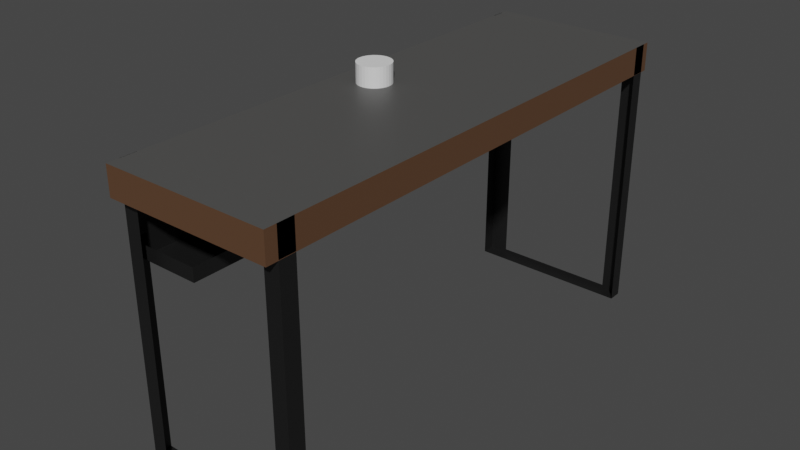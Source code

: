 # Source: BANCARDO_1.blend  (saved by Blender 2.93.21; exported with 4.5.12 LTS)
import bpy
from mathutils import Matrix  # noqa: F401  (used for matrix-valued properties, if any)

bpy.ops.wm.read_factory_settings(use_empty=True)
scene = bpy.context.scene
scene.name = 'Scene'

# ---- materials (node trees are filled in below, after node groups)
mat_arriva = bpy.data.materials.new('arriva')
mat_arriva.use_transparent_shadow = False
mat_material_001 = bpy.data.materials.new('Material.001')
mat_material_001.use_transparent_shadow = False
mat_material_002 = bpy.data.materials.new('Material.002')
mat_material_002.use_transparent_shadow = False

# ---- material node trees
mat_arriva.use_nodes = True; mat_arriva.node_tree.nodes.clear()
_N = mat_arriva.node_tree.nodes; _L = mat_arriva.node_tree.links
n0 = _N.new('ShaderNodeBsdfPrincipled'); n0.name = 'Principled BSDF'; n0.location = (10, 300)
n0.distribution = 'GGX'
n0.subsurface_method = 'BURLEY'
n0.inputs[0].default_value = (0.08001, 0.07924, 0.07697, 1.0)
n0.inputs[3].default_value = 1.45
n0.inputs[27].default_value = (0.0, 0.0, 0.0, 1.0)
n0.inputs[28].default_value = 1.0
n1 = _N.new('ShaderNodeOutputMaterial'); n1.name = 'Material Output'; n1.location = (300, 300)
_L.new(n0.outputs[0], n1.inputs[0])
n1.is_active_output = True
mat_material_001.use_nodes = True; mat_material_001.node_tree.nodes.clear()
_N = mat_material_001.node_tree.nodes; _L = mat_material_001.node_tree.links
n0 = _N.new('ShaderNodeBsdfPrincipled'); n0.name = 'Principled BSDF'; n0.location = (10, 300)
n0.distribution = 'GGX'
n0.subsurface_method = 'BURLEY'
n0.inputs[0].default_value = (0.1065, 0.05306, 0.02711, 1.0)
n0.inputs[3].default_value = 1.45
n0.inputs[27].default_value = (0.0, 0.0, 0.0, 1.0)
n0.inputs[28].default_value = 1.0
n1 = _N.new('ShaderNodeOutputMaterial'); n1.name = 'Material Output'; n1.location = (300, 300)
_L.new(n0.outputs[0], n1.inputs[0])
n1.is_active_output = True
mat_material_002.use_nodes = True; mat_material_002.node_tree.nodes.clear()
_N = mat_material_002.node_tree.nodes; _L = mat_material_002.node_tree.links
n0 = _N.new('ShaderNodeBsdfPrincipled'); n0.name = 'Principled BSDF'; n0.location = (10, 300)
n0.distribution = 'GGX'
n0.subsurface_method = 'BURLEY'
n0.inputs[0].default_value = (0.008076, 0.008076, 0.008076, 1.0)
n0.inputs[3].default_value = 1.45
n0.inputs[27].default_value = (0.0, 0.0, 0.0, 1.0)
n0.inputs[28].default_value = 1.0
n1 = _N.new('ShaderNodeOutputMaterial'); n1.name = 'Material Output'; n1.location = (300, 300)
_L.new(n0.outputs[0], n1.inputs[0])
n1.is_active_output = True

# ---- world
world_world = bpy.data.worlds.new('World'); scene.world = world_world
world_world.use_nodes = True; world_world.node_tree.nodes.clear()
_N = world_world.node_tree.nodes; _L = world_world.node_tree.links
n0 = _N.new('ShaderNodeOutputWorld'); n0.name = 'World Output'; n0.location = (300, 300)
n1 = _N.new('ShaderNodeBackground'); n1.name = 'Background'; n1.location = (10, 300)
n1.inputs[0].default_value = (0.05088, 0.05088, 0.05088, 1.0)
_L.new(n1.outputs[0], n0.inputs[0])
n0.is_active_output = True
world_world.color = (0.05088, 0.05088, 0.05088)
world_world.use_sun_shadow = False
world_world.sun_shadow_jitter_overblur = 0.0

# ---- meshes
me_cube_004 = bpy.data.meshes.new('Cube.004')
me_cube_004.from_pydata([(-1.0, -0.9678, -1.0), (-1.0, -0.9678, 1.0), (-1.0, 0.9705, -1.0), (-1.0, 0.9705, 1.0), (1.0, -0.9678, -1.0), (1.0, -0.9678, 1.0), (1.0, 0.9705, -1.0), (1.0, 0.9705, 1.0), (-0.8192, -1.038, -1.181), (-1.0, -1.038, 1.0), (1.0, -1.038, 1.0), (0.8192, -1.038, -1.181), (-1.0, -0.9678, -18.64), (1.0, -0.9678, -18.64), (-0.8192, -1.038, -18.46), (0.8192, -1.038, -18.46), (-1.0, 1.029, 1.0), (-1.0, 1.029, -1.0), (1.0, 1.029, -1.0), (1.0, 1.029, 1.0), (1.0, 0.9705, -1.0), (-1.0, 0.9705, -1.0), (0.7637, 1.029, -1.236), (-0.7637, 1.029, -1.236), (1.0, 0.9705, -18.67), (-1.0, 0.9705, -18.67), (0.7637, 1.029, -18.43), (-0.7637, 1.029, -18.43), (1.0, 1.029, -1.0), (-1.0, 1.029, -1.0), (1.0, 1.029, -18.67), (-1.0, 1.029, -18.67), (0.7637, 1.029, -1.236), (-0.7637, 1.029, -1.236), (0.7637, 1.029, -18.43), (-0.7637, 1.029, -18.43), (-1.0, -1.038, -1.0), (1.0, -1.038, -1.0), (-1.0, -1.038, -18.64), (1.0, -1.038, -18.64), (-1.0, 1.059, 1.0), (-1.0, 1.059, -1.0), (1.0, 1.059, -1.0), (1.0, 1.059, 1.0), (-1.0, -1.088, -1.0), (-1.0, -1.088, 1.0), (1.0, -1.088, 1.0), (1.0, -1.088, -1.0), (-1.0, -1.038, -3.878), (-1.0, -0.9678, -3.878), (-0.8192, -1.038, -4.0), (-1.0, -1.038, 1.0), (1.0, -1.038, 1.0), (1.0, -1.038, -1.0), (-1.0, -1.038, -1.0), (1.0, -1.038, -18.64), (-1.0, -1.038, -18.64), (-1.0, -1.038, -3.878), (-1.0, -0.9678, -1.0), (-1.0, -0.9678, -3.878), (-1.0, 1.004, -1.0), (-1.0, 1.004, -3.878), (-1.0, -1.0, -3.878), (-1.0, 1.004, -3.878), (-1.0, -1.0, -3.878), (-1.0, 1.004, -3.878), (-1.0, -1.0, -5.221), (-1.0, 1.004, -5.221), (-1.0, -1.0, -5.221), (-1.0, 1.004, -5.221), (-1.0, -1.0, -5.221), (-1.0, 1.004, -5.221), (-1.0, -1.0, -5.221), (-1.0, 1.004, -5.221), (-0.2454, -1.0, -5.221), (-0.2454, 1.004, -5.221), (-0.2454, -1.0, -4.269), (-0.2454, 1.004, -4.269), (-1.0, 1.004, -4.296), (-0.2454, 1.004, -4.296), (-1.0, -1.0, -4.275), (-0.2454, -1.0, -4.275), (-1.0, 0.9705, -0.9862), (1.0, 0.9705, -0.9862), (-1.0, 1.029, -0.9862), (1.0, 1.029, -0.9862), (1.0, -0.9678, -0.9665), (-1.0, -0.9678, -0.9665), (1.0, -1.038, -0.9665), (-1.0, -1.038, -0.9665), (1.0, -0.9678, 0.9062), (-1.0, -0.9678, 0.9062), (1.0, -1.038, 0.9062), (-1.0, -1.038, 0.9062), (-1.0, 0.9705, 0.9072), (1.0, 0.9705, 0.9072), (-1.0, 1.029, 0.9072), (1.0, 1.029, 0.9072), (-1.0, 0.9705, 0.9072), (1.0, 0.9705, 0.9072), (-1.0, 1.029, 0.9072), (1.0, 1.029, 0.9072), (-1.0, 0.9705, 0.9666), (1.0, 0.9705, 0.9666), (-1.0, 1.029, 0.9666), (1.0, 1.029, 0.9666), (-1.0, 0.9705, 0.9831), (1.0, 0.9705, 0.9831), (-1.0, 1.029, 0.9831), (1.0, 1.029, 0.9831), (1.0, -0.9678, 0.9062), (-1.0, -0.9678, 0.9062), (1.0, -1.038, 0.9062), (-1.0, -1.038, 0.9062), (1.0, -0.9678, 0.9635), (-1.0, -0.9678, 0.9635), (1.0, -1.038, 0.9635), (-1.0, -1.038, 0.9635), (1.0, -0.9678, 0.9923), (-1.0, -0.9678, 0.9923), (1.0, -1.038, 0.9923), (-1.0, -1.038, 0.9923)], [], [(0, 1, 3, 2), (6, 2, 21, 20), (6, 7, 5, 4), (52, 51, 9, 10), (2, 6, 4, 0), (7, 3, 1, 5), (36, 37, 47, 44), (53, 52, 10, 37), (51, 54, 36, 9), (53, 37, 39, 55), (56, 55, 39, 38), (57, 49, 12, 56), (19, 18, 42, 43), (16, 3, 82, 84), (2, 3, 16, 17), (7, 6, 18, 19), (22, 26, 34, 32), (18, 6, 20, 28), (17, 18, 28, 29), (2, 17, 29, 21), (24, 25, 31, 30), (21, 29, 31, 25), (28, 20, 24, 30), (22, 23, 29, 28), (27, 26, 30, 31), (26, 22, 28, 30), (23, 27, 31, 29), (23, 22, 32, 33), (27, 23, 33, 35), (26, 27, 35, 34), (8, 11, 37, 36), (15, 14, 38, 39), (11, 15, 39, 37), (50, 8, 36, 48), (41, 40, 43, 42), (18, 17, 41, 42), (16, 19, 43, 40), (17, 16, 40, 41), (47, 46, 45, 44), (9, 36, 44, 45), (10, 9, 45, 46), (37, 10, 46, 47), (14, 50, 48, 38), (54, 0, 49, 57), (36, 54, 57, 48), (48, 57, 56, 38), (12, 13, 55, 56), (4, 53, 55, 13), (1, 0, 54, 51), (4, 5, 52, 53), (5, 1, 87, 86), (49, 0, 58, 59), (59, 58, 60, 61), (59, 61, 63, 62), (62, 63, 65, 64), (64, 65, 67, 66), (66, 67, 69, 68), (68, 69, 71, 70), (70, 71, 73, 72), (72, 73, 75, 74), (74, 75, 77, 76), (75, 73, 78, 79), (72, 74, 81, 80), (82, 83, 95, 94), (3, 7, 83, 82), (7, 19, 85, 83), (19, 16, 84, 85), (89, 88, 92, 93), (51, 52, 88, 89), (1, 51, 89, 87), (52, 5, 86, 88), (91, 93, 113, 111), (88, 86, 90, 92), (87, 89, 93, 91), (86, 87, 91, 90), (96, 94, 98, 100), (84, 82, 94, 96), (85, 84, 96, 97), (83, 85, 97, 95), (101, 100, 104, 105), (97, 96, 100, 101), (95, 97, 101, 99), (94, 95, 99, 98), (103, 105, 109, 107), (99, 101, 105, 103), (98, 99, 103, 102), (100, 98, 102, 104), (106, 107, 109, 108), (102, 103, 107, 106), (104, 102, 106, 108), (105, 104, 108, 109), (111, 113, 117, 115), (90, 91, 111, 110), (93, 92, 112, 113), (92, 90, 110, 112), (115, 117, 121, 119), (110, 111, 115, 114), (113, 112, 116, 117), (112, 110, 114, 116), (118, 119, 121, 120), (114, 115, 119, 118), (117, 116, 120, 121), (116, 114, 118, 120)])
me_cube_004.polygons.foreach_set('material_index', [1, 0, 1, 0, 0, 0, 2, 1, 1, 2, 2, 2, 1, 1, 1, 1, 0, 0, 0, 0, 2, 2, 2, 2, 2, 2, 2, 0, 0, 0, 2, 2, 2, 2, 1, 0, 0, 1, 1, 1, 0, 1, 2, 2, 2, 2, 2, 2, 1, 1, 0, 2, 2, 2, 2, 2, 2, 2, 2, 2, 2, 2, 2, 0, 0, 1, 0, 0, 0, 1, 1, 1, 1, 1, 0, 1, 1, 0, 1, 0, 0, 1, 0, 1, 1, 0, 1, 0, 0, 1, 0, 1, 0, 0, 1, 1, 0, 0, 1, 0, 0, 0, 1])
_uv = me_cube_004.uv_layers.new(name='UVMap')
_uv.uv.foreach_set('vector', [0.375, 0.0, 0.625, 0.0, 0.625, 0.25, 0.375, 0.25, 0.375, 0.5, 0.125, 0.5, 0.125, 0.5, 0.375, 0.5, 0.375, 0.5, 0.625, 0.5, 0.625, 0.75, 0.375, 0.75, 0.625, 0.75, 0.875, 0.75, 0.875, 0.75, 0.625, 0.75, 0.125, 0.5, 0.375, 0.5, 0.375, 0.75, 0.125, 0.75, 0.625, 0.5, 0.875, 0.5, 0.875, 0.75, 0.625, 0.75, 0.375, 1.0, 0.375, 0.75, 0.375, 0.75, 0.375, 1.0, 0.375, 0.75, 0.625, 0.75, 0.625, 0.75, 0.375, 0.75, 0.625, 0.0, 0.375, 0.0, 0.375, 0.0, 0.625, 0.0, 0.375, 0.75, 0.375, 0.75, 0.375, 0.75, 0.375, 0.75, 0.125, 0.75, 0.375, 0.75, 0.375, 0.75, 0.125, 0.75, 0.375, 0.0, 0.375, 0.0, 0.375, 0.0, 0.375, 0.0, 0.625, 0.5, 0.375, 0.5, 0.375, 0.5, 0.625, 0.5, 0.625, 0.25, 0.625, 0.25, 0.625, 0.25, 0.625, 0.25, 0.375, 0.25, 0.625, 0.25, 0.625, 0.25, 0.375, 0.25, 0.625, 0.5, 0.375, 0.5, 0.375, 0.5, 0.625, 0.5, 0.375, 0.4705, 0.375, 0.4705, 0.375, 0.4705, 0.375, 0.4705, 0.375, 0.5, 0.375, 0.5, 0.375, 0.5, 0.375, 0.5, 0.375, 0.25, 0.375, 0.5, 0.375, 0.5, 0.375, 0.25, 0.375, 0.25, 0.375, 0.25, 0.375, 0.25, 0.375, 0.25, 0.375, 0.5, 0.125, 0.5, 0.125, 0.5, 0.375, 0.5, 0.375, 0.25, 0.375, 0.25, 0.375, 0.25, 0.375, 0.25, 0.375, 0.5, 0.375, 0.5, 0.375, 0.5, 0.375, 0.5, 0.375, 0.4705, 0.375, 0.2795, 0.375, 0.25, 0.375, 0.5, 0.375, 0.2795, 0.375, 0.4705, 0.375, 0.5, 0.375, 0.25, 0.375, 0.4705, 0.375, 0.4705, 0.375, 0.5, 0.375, 0.5, 0.375, 0.2795, 0.375, 0.2795, 0.375, 0.25, 0.375, 0.25, 0.375, 0.2795, 0.375, 0.4705, 0.375, 0.4705, 0.375, 0.2795, 0.375, 0.2795, 0.375, 0.2795, 0.375, 0.2795, 0.375, 0.2795, 0.375, 0.4705, 0.375, 0.2795, 0.375, 0.2795, 0.375, 0.4705, 0.375, 0.9774, 0.375, 0.7726, 0.375, 0.75, 0.375, 1.0, 0.375, 0.7726, 0.375, 0.9774, 0.375, 1.0, 0.375, 0.75, 0.375, 0.7726, 0.375, 0.7726, 0.375, 0.75, 0.375, 0.75, 0.375, 0.9774, 0.375, 0.9774, 0.375, 1.0, 0.375, 1.0, 0.375, 0.25, 0.625, 0.25, 0.625, 0.5, 0.375, 0.5, 0.375, 0.5, 0.375, 0.25, 0.375, 0.25, 0.375, 0.5, 0.875, 0.5, 0.625, 0.5, 0.625, 0.5, 0.875, 0.5, 0.375, 0.25, 0.625, 0.25, 0.625, 0.25, 0.375, 0.25, 0.375, 0.75, 0.625, 0.75, 0.625, 1.0, 0.375, 1.0, 0.625, 0.0, 0.375, 0.0, 0.375, 0.0, 0.625, 0.0, 0.625, 0.75, 0.875, 0.75, 0.875, 0.75, 0.625, 0.75, 0.375, 0.75, 0.625, 0.75, 0.625, 0.75, 0.375, 0.75, 0.375, 0.9774, 0.375, 0.9774, 0.375, 1.0, 0.375, 1.0, 0.375, 0.0, 0.375, 0.0, 0.375, 0.0, 0.375, 0.0, 0.375, 0.0, 0.375, 0.0, 0.375, 0.0, 0.375, 0.0, 0.375, 0.0, 0.375, 0.0, 0.375, 0.0, 0.375, 0.0, 0.125, 0.75, 0.375, 0.75, 0.375, 0.75, 0.125, 0.75, 0.375, 0.75, 0.375, 0.75, 0.375, 0.75, 0.375, 0.75, 0.625, 0.0, 0.375, 0.0, 0.375, 0.0, 0.625, 0.0, 0.375, 0.75, 0.625, 0.75, 0.625, 0.75, 0.375, 0.75, 0.625, 0.75, 0.875, 0.75, 0.875, 0.75, 0.625, 0.75, 0.375, 0.0, 0.375, 0.0, 0.375, 0.0, 0.375, 0.0, 0.375, 0.0, 0.375, 0.0, 0.375, 0.0, 0.375, 0.0, 0.375, 0.0, 0.375, 0.0, 0.375, 0.0, 0.375, 0.0, 0.375, 0.0, 0.375, 0.0, 0.375, 0.0, 0.375, 0.0, 0.375, 0.0, 0.375, 0.0, 0.375, 0.0, 0.375, 0.0, 0.375, 0.0, 0.375, 0.0, 0.375, 0.0, 0.375, 0.0, 0.375, 0.0, 0.375, 0.0, 0.375, 0.0, 0.375, 0.0, 0.375, 0.0, 0.375, 0.0, 0.375, 0.0, 0.375, 0.0, 0.375, 0.0, 0.375, 0.0, 0.375, 0.0, 0.375, 0.0, 0.375, 0.0, 0.375, 0.0, 0.375, 0.0, 0.375, 0.0, 0.375, 0.0, 0.375, 0.0, 0.375, 0.0, 0.375, 0.0, 0.375, 0.0, 0.375, 0.0, 0.375, 0.0, 0.375, 0.0, 0.875, 0.5, 0.625, 0.5, 0.625, 0.5, 0.875, 0.5, 0.875, 0.5, 0.625, 0.5, 0.625, 0.5, 0.875, 0.5, 0.625, 0.5, 0.625, 0.5, 0.625, 0.5, 0.625, 0.5, 0.625, 0.5, 0.875, 0.5, 0.875, 0.5, 0.625, 0.5, 0.875, 0.75, 0.625, 0.75, 0.625, 0.75, 0.875, 0.75, 0.875, 0.75, 0.625, 0.75, 0.625, 0.75, 0.875, 0.75, 0.625, 0.0, 0.625, 0.0, 0.625, 0.0, 0.625, 0.0, 0.625, 0.75, 0.625, 0.75, 0.625, 0.75, 0.625, 0.75, 0.625, 0.0, 0.625, 0.0, 0.625, 0.0, 0.625, 0.0, 0.625, 0.75, 0.625, 0.75, 0.625, 0.75, 0.625, 0.75, 0.625, 0.0, 0.625, 0.0, 0.625, 0.0, 0.625, 0.0, 0.625, 0.75, 0.875, 0.75, 0.875, 0.75, 0.625, 0.75, 0.625, 0.25, 0.625, 0.25, 0.625, 0.25, 0.625, 0.25, 0.625, 0.25, 0.625, 0.25, 0.625, 0.25, 0.625, 0.25, 0.625, 0.5, 0.875, 0.5, 0.875, 0.5, 0.625, 0.5, 0.625, 0.5, 0.625, 0.5, 0.625, 0.5, 0.625, 0.5, 0.625, 0.5, 0.875, 0.5, 0.875, 0.5, 0.625, 0.5, 0.625, 0.5, 0.875, 0.5, 0.875, 0.5, 0.625, 0.5, 0.625, 0.5, 0.625, 0.5, 0.625, 0.5, 0.625, 0.5, 0.875, 0.5, 0.625, 0.5, 0.625, 0.5, 0.875, 0.5, 0.625, 0.5, 0.625, 0.5, 0.625, 0.5, 0.625, 0.5, 0.625, 0.5, 0.625, 0.5, 0.625, 0.5, 0.625, 0.5, 0.875, 0.5, 0.625, 0.5, 0.625, 0.5, 0.875, 0.5, 0.625, 0.25, 0.625, 0.25, 0.625, 0.25, 0.625, 0.25, 0.875, 0.5, 0.625, 0.5, 0.625, 0.5, 0.875, 0.5, 0.875, 0.5, 0.625, 0.5, 0.625, 0.5, 0.875, 0.5, 0.625, 0.25, 0.625, 0.25, 0.625, 0.25, 0.625, 0.25, 0.625, 0.5, 0.875, 0.5, 0.875, 0.5, 0.625, 0.5, 0.625, 0.0, 0.625, 0.0, 0.625, 0.0, 0.625, 0.0, 0.625, 0.75, 0.875, 0.75, 0.875, 0.75, 0.625, 0.75, 0.875, 0.75, 0.625, 0.75, 0.625, 0.75, 0.875, 0.75, 0.625, 0.75, 0.625, 0.75, 0.625, 0.75, 0.625, 0.75, 0.625, 0.0, 0.625, 0.0, 0.625, 0.0, 0.625, 0.0, 0.625, 0.75, 0.875, 0.75, 0.875, 0.75, 0.625, 0.75, 0.875, 0.75, 0.625, 0.75, 0.625, 0.75, 0.875, 0.75, 0.625, 0.75, 0.625, 0.75, 0.625, 0.75, 0.625, 0.75, 0.625, 0.75, 0.875, 0.75, 0.875, 0.75, 0.625, 0.75, 0.625, 0.75, 0.875, 0.75, 0.875, 0.75, 0.625, 0.75, 0.875, 0.75, 0.625, 0.75, 0.625, 0.75, 0.875, 0.75, 0.625, 0.75, 0.625, 0.75, 0.625, 0.75, 0.625, 0.75])
me_cube_004.materials.append(mat_arriva)
me_cube_004.materials.append(mat_material_001)
me_cube_004.materials.append(mat_material_002)
me_cube_004.use_remesh_fix_poles = True
me_cube_004.use_remesh_preserve_attributes = False
me_cube_004.update()
me_cylinder = bpy.data.meshes.new('Cylinder')
me_cylinder.from_pydata([(0.0, 1.0, -1.0), (0.0, 1.0, 1.0), (0.1951, 0.9808, -1.0), (0.1951, 0.9808, 1.0), (0.3827, 0.9239, -1.0), (0.3827, 0.9239, 1.0), (0.5556, 0.8315, -1.0), (0.5556, 0.8315, 1.0), (0.7071, 0.7071, -1.0), (0.7071, 0.7071, 1.0), (0.8315, 0.5556, -1.0), (0.8315, 0.5556, 1.0), (0.9239, 0.3827, -1.0), (0.9239, 0.3827, 1.0), (0.9808, 0.1951, -1.0), (0.9808, 0.1951, 1.0), (1.0, -4.371e-08, -1.0), (1.0, -4.371e-08, 1.0), (0.9808, -0.1951, -1.0), (0.9808, -0.1951, 1.0), (0.9239, -0.3827, -1.0), (0.9239, -0.3827, 1.0), (0.8315, -0.5556, -1.0), (0.8315, -0.5556, 1.0), (0.7071, -0.7071, -1.0), (0.7071, -0.7071, 1.0), (0.5556, -0.8315, -1.0), (0.5556, -0.8315, 1.0), (0.3827, -0.9239, -1.0), (0.3827, -0.9239, 1.0), (0.1951, -0.9808, -1.0), (0.1951, -0.9808, 1.0), (-8.742e-08, -1.0, -1.0), (-8.742e-08, -1.0, 1.0), (-0.1951, -0.9808, -1.0), (-0.1951, -0.9808, 1.0), (-0.3827, -0.9239, -1.0), (-0.3827, -0.9239, 1.0), (-0.5556, -0.8315, -1.0), (-0.5556, -0.8315, 1.0), (-0.7071, -0.7071, -1.0), (-0.7071, -0.7071, 1.0), (-0.8315, -0.5556, -1.0), (-0.8315, -0.5556, 1.0), (-0.9239, -0.3827, -1.0), (-0.9239, -0.3827, 1.0), (-0.9808, -0.1951, -1.0), (-0.9808, -0.1951, 1.0), (-1.0, 1.192e-08, -1.0), (-1.0, 1.192e-08, 1.0), (-0.9808, 0.1951, -1.0), (-0.9808, 0.1951, 1.0), (-0.9239, 0.3827, -1.0), (-0.9239, 0.3827, 1.0), (-0.8315, 0.5556, -1.0), (-0.8315, 0.5556, 1.0), (-0.7071, 0.7071, -1.0), (-0.7071, 0.7071, 1.0), (-0.5556, 0.8315, -1.0), (-0.5556, 0.8315, 1.0), (-0.3827, 0.9239, -1.0), (-0.3827, 0.9239, 1.0), (-0.1951, 0.9808, -1.0), (-0.1951, 0.9808, 1.0)], [], [(0, 1, 3, 2), (2, 3, 5, 4), (4, 5, 7, 6), (6, 7, 9, 8), (8, 9, 11, 10), (10, 11, 13, 12), (12, 13, 15, 14), (14, 15, 17, 16), (16, 17, 19, 18), (18, 19, 21, 20), (20, 21, 23, 22), (22, 23, 25, 24), (24, 25, 27, 26), (26, 27, 29, 28), (28, 29, 31, 30), (30, 31, 33, 32), (32, 33, 35, 34), (34, 35, 37, 36), (36, 37, 39, 38), (38, 39, 41, 40), (40, 41, 43, 42), (42, 43, 45, 44), (44, 45, 47, 46), (46, 47, 49, 48), (48, 49, 51, 50), (50, 51, 53, 52), (52, 53, 55, 54), (54, 55, 57, 56), (56, 57, 59, 58), (58, 59, 61, 60), (3, 1, 63, 61, 59, 57, 55, 53, 51, 49, 47, 45, 43, 41, 39, 37, 35, 33, 31, 29, 27, 25, 23, 21, 19, 17, 15, 13, 11, 9, 7, 5), (60, 61, 63, 62), (62, 63, 1, 0), (0, 2, 4, 6, 8, 10, 12, 14, 16, 18, 20, 22, 24, 26, 28, 30, 32, 34, 36, 38, 40, 42, 44, 46, 48, 50, 52, 54, 56, 58, 60, 62)])
_uv = me_cylinder.uv_layers.new(name='UVMap')
_uv.uv.foreach_set('vector', [1.0, 0.5, 1.0, 1.0, 0.9688, 1.0, 0.9688, 0.5, 0.9688, 0.5, 0.9688, 1.0, 0.9375, 1.0, 0.9375, 0.5, 0.9375, 0.5, 0.9375, 1.0, 0.9062, 1.0, 0.9062, 0.5, 0.9062, 0.5, 0.9062, 1.0, 0.875, 1.0, 0.875, 0.5, 0.875, 0.5, 0.875, 1.0, 0.8438, 1.0, 0.8438, 0.5, 0.8438, 0.5, 0.8438, 1.0, 0.8125, 1.0, 0.8125, 0.5, 0.8125, 0.5, 0.8125, 1.0, 0.7812, 1.0, 0.7812, 0.5, 0.7812, 0.5, 0.7812, 1.0, 0.75, 1.0, 0.75, 0.5, 0.75, 0.5, 0.75, 1.0, 0.7188, 1.0, 0.7188, 0.5, 0.7188, 0.5, 0.7188, 1.0, 0.6875, 1.0, 0.6875, 0.5, 0.6875, 0.5, 0.6875, 1.0, 0.6562, 1.0, 0.6562, 0.5, 0.6562, 0.5, 0.6562, 1.0, 0.625, 1.0, 0.625, 0.5, 0.625, 0.5, 0.625, 1.0, 0.5938, 1.0, 0.5938, 0.5, 0.5938, 0.5, 0.5938, 1.0, 0.5625, 1.0, 0.5625, 0.5, 0.5625, 0.5, 0.5625, 1.0, 0.5312, 1.0, 0.5312, 0.5, 0.5312, 0.5, 0.5312, 1.0, 0.5, 1.0, 0.5, 0.5, 0.5, 0.5, 0.5, 1.0, 0.4688, 1.0, 0.4688, 0.5, 0.4688, 0.5, 0.4688, 1.0, 0.4375, 1.0, 0.4375, 0.5, 0.4375, 0.5, 0.4375, 1.0, 0.4062, 1.0, 0.4062, 0.5, 0.4062, 0.5, 0.4062, 1.0, 0.375, 1.0, 0.375, 0.5, 0.375, 0.5, 0.375, 1.0, 0.3438, 1.0, 0.3438, 0.5, 0.3438, 0.5, 0.3438, 1.0, 0.3125, 1.0, 0.3125, 0.5, 0.3125, 0.5, 0.3125, 1.0, 0.2812, 1.0, 0.2812, 0.5, 0.2812, 0.5, 0.2812, 1.0, 0.25, 1.0, 0.25, 0.5, 0.25, 0.5, 0.25, 1.0, 0.2188, 1.0, 0.2188, 0.5, 0.2188, 0.5, 0.2188, 1.0, 0.1875, 1.0, 0.1875, 0.5, 0.1875, 0.5, 0.1875, 1.0, 0.1562, 1.0, 0.1562, 0.5, 0.1562, 0.5, 0.1562, 1.0, 0.125, 1.0, 0.125, 0.5, 0.125, 0.5, 0.125, 1.0, 0.09375, 1.0, 0.09375, 0.5, 0.09375, 0.5, 0.09375, 1.0, 0.0625, 1.0, 0.0625, 0.5, 0.2968, 0.4854, 0.25, 0.49, 0.2032, 0.4854, 0.1582, 0.4717, 0.1167, 0.4496, 0.08029, 0.4197, 0.05045, 0.3833, 0.02827, 0.3418, 0.01461, 0.2968, 0.01, 0.25, 0.01461, 0.2032, 0.02827, 0.1582, 0.05045, 0.1167, 0.08029, 0.08029, 0.1167, 0.05045, 0.1582, 0.02827, 0.2032, 0.01461, 0.25, 0.01, 0.2968, 0.01461, 0.3418, 0.02827, 0.3833, 0.05045, 0.4197, 0.08029, 0.4496, 0.1167, 0.4717, 0.1582, 0.4854, 0.2032, 0.49, 0.25, 0.4854, 0.2968, 0.4717, 0.3418, 0.4496, 0.3833, 0.4197, 0.4197, 0.3833, 0.4496, 0.3418, 0.4717, 0.0625, 0.5, 0.0625, 1.0, 0.03125, 1.0, 0.03125, 0.5, 0.03125, 0.5, 0.03125, 1.0, 0.0, 1.0, 0.0, 0.5, 0.75, 0.49, 0.7968, 0.4854, 0.8418, 0.4717, 0.8833, 0.4496, 0.9197, 0.4197, 0.9496, 0.3833, 0.9717, 0.3418, 0.9854, 0.2968, 0.99, 0.25, 0.9854, 0.2032, 0.9717, 0.1582, 0.9496, 0.1167, 0.9197, 0.08029, 0.8833, 0.05045, 0.8418, 0.02827, 0.7968, 0.01461, 0.75, 0.01, 0.7032, 0.01461, 0.6582, 0.02827, 0.6167, 0.05045, 0.5803, 0.08029, 0.5504, 0.1167, 0.5283, 0.1582, 0.5146, 0.2032, 0.51, 0.25, 0.5146, 0.2968, 0.5283, 0.3418, 0.5504, 0.3833, 0.5803, 0.4197, 0.6167, 0.4496, 0.6582, 0.4717, 0.7032, 0.4854])
me_cylinder.use_remesh_fix_poles = True
me_cylinder.use_remesh_preserve_attributes = False
me_cylinder.update()
me_cylinder_003 = bpy.data.meshes.new('Cylinder.003')
me_cylinder_003.from_pydata([(0.0, 1.0, -1.0), (0.0, 1.0, 1.0), (0.1951, 0.9808, -1.0), (0.1951, 0.9808, 1.0), (0.3827, 0.9239, -1.0), (0.3827, 0.9239, 1.0), (0.5556, 0.8315, -1.0), (0.5556, 0.8315, 1.0), (0.7071, 0.7071, -1.0), (0.7071, 0.7071, 1.0), (0.8315, 0.5556, -1.0), (0.8315, 0.5556, 1.0), (0.9239, 0.3827, -1.0), (0.9239, 0.3827, 1.0), (0.9808, 0.1951, -1.0), (0.9808, 0.1951, 1.0), (1.0, -4.371e-08, -1.0), (1.0, -4.371e-08, 1.0), (0.9808, -0.1951, -1.0), (0.9808, -0.1951, 1.0), (0.9239, -0.3827, -1.0), (0.9239, -0.3827, 1.0), (0.8315, -0.5556, -1.0), (0.8315, -0.5556, 1.0), (0.7071, -0.7071, -1.0), (0.7071, -0.7071, 1.0), (0.5556, -0.8315, -1.0), (0.5556, -0.8315, 1.0), (0.3827, -0.9239, -1.0), (0.3827, -0.9239, 1.0), (0.1951, -0.9808, -1.0), (0.1951, -0.9808, 1.0), (-8.742e-08, -1.0, -1.0), (-8.742e-08, -1.0, 1.0), (-0.1951, -0.9808, -1.0), (-0.1951, -0.9808, 1.0), (-0.3827, -0.9239, -1.0), (-0.3827, -0.9239, 1.0), (-0.5556, -0.8315, -1.0), (-0.5556, -0.8315, 1.0), (-0.7071, -0.7071, -1.0), (-0.7071, -0.7071, 1.0), (-0.8315, -0.5556, -1.0), (-0.8315, -0.5556, 1.0), (-0.9239, -0.3827, -1.0), (-0.9239, -0.3827, 1.0), (-0.9808, -0.1951, -1.0), (-0.9808, -0.1951, 1.0), (-1.0, 1.192e-08, -1.0), (-1.0, 1.192e-08, 1.0), (-0.9808, 0.1951, -1.0), (-0.9808, 0.1951, 1.0), (-0.9239, 0.3827, -1.0), (-0.9239, 0.3827, 1.0), (-0.8315, 0.5556, -1.0), (-0.8315, 0.5556, 1.0), (-0.7071, 0.7071, -1.0), (-0.7071, 0.7071, 1.0), (-0.5556, 0.8315, -1.0), (-0.5556, 0.8315, 1.0), (-0.3827, 0.9239, -1.0), (-0.3827, 0.9239, 1.0), (-0.1951, 0.9808, -1.0), (-0.1951, 0.9808, 1.0)], [], [(0, 1, 3, 2), (2, 3, 5, 4), (4, 5, 7, 6), (6, 7, 9, 8), (8, 9, 11, 10), (10, 11, 13, 12), (12, 13, 15, 14), (14, 15, 17, 16), (16, 17, 19, 18), (18, 19, 21, 20), (20, 21, 23, 22), (22, 23, 25, 24), (24, 25, 27, 26), (26, 27, 29, 28), (28, 29, 31, 30), (30, 31, 33, 32), (32, 33, 35, 34), (34, 35, 37, 36), (36, 37, 39, 38), (38, 39, 41, 40), (40, 41, 43, 42), (42, 43, 45, 44), (44, 45, 47, 46), (46, 47, 49, 48), (48, 49, 51, 50), (50, 51, 53, 52), (52, 53, 55, 54), (54, 55, 57, 56), (56, 57, 59, 58), (58, 59, 61, 60), (3, 1, 63, 61, 59, 57, 55, 53, 51, 49, 47, 45, 43, 41, 39, 37, 35, 33, 31, 29, 27, 25, 23, 21, 19, 17, 15, 13, 11, 9, 7, 5), (60, 61, 63, 62), (62, 63, 1, 0), (0, 2, 4, 6, 8, 10, 12, 14, 16, 18, 20, 22, 24, 26, 28, 30, 32, 34, 36, 38, 40, 42, 44, 46, 48, 50, 52, 54, 56, 58, 60, 62)])
_uv = me_cylinder_003.uv_layers.new(name='UVMap')
_uv.uv.foreach_set('vector', [1.0, 0.5, 1.0, 1.0, 0.9688, 1.0, 0.9688, 0.5, 0.9688, 0.5, 0.9688, 1.0, 0.9375, 1.0, 0.9375, 0.5, 0.9375, 0.5, 0.9375, 1.0, 0.9062, 1.0, 0.9062, 0.5, 0.9062, 0.5, 0.9062, 1.0, 0.875, 1.0, 0.875, 0.5, 0.875, 0.5, 0.875, 1.0, 0.8438, 1.0, 0.8438, 0.5, 0.8438, 0.5, 0.8438, 1.0, 0.8125, 1.0, 0.8125, 0.5, 0.8125, 0.5, 0.8125, 1.0, 0.7812, 1.0, 0.7812, 0.5, 0.7812, 0.5, 0.7812, 1.0, 0.75, 1.0, 0.75, 0.5, 0.75, 0.5, 0.75, 1.0, 0.7188, 1.0, 0.7188, 0.5, 0.7188, 0.5, 0.7188, 1.0, 0.6875, 1.0, 0.6875, 0.5, 0.6875, 0.5, 0.6875, 1.0, 0.6562, 1.0, 0.6562, 0.5, 0.6562, 0.5, 0.6562, 1.0, 0.625, 1.0, 0.625, 0.5, 0.625, 0.5, 0.625, 1.0, 0.5938, 1.0, 0.5938, 0.5, 0.5938, 0.5, 0.5938, 1.0, 0.5625, 1.0, 0.5625, 0.5, 0.5625, 0.5, 0.5625, 1.0, 0.5312, 1.0, 0.5312, 0.5, 0.5312, 0.5, 0.5312, 1.0, 0.5, 1.0, 0.5, 0.5, 0.5, 0.5, 0.5, 1.0, 0.4688, 1.0, 0.4688, 0.5, 0.4688, 0.5, 0.4688, 1.0, 0.4375, 1.0, 0.4375, 0.5, 0.4375, 0.5, 0.4375, 1.0, 0.4062, 1.0, 0.4062, 0.5, 0.4062, 0.5, 0.4062, 1.0, 0.375, 1.0, 0.375, 0.5, 0.375, 0.5, 0.375, 1.0, 0.3438, 1.0, 0.3438, 0.5, 0.3438, 0.5, 0.3438, 1.0, 0.3125, 1.0, 0.3125, 0.5, 0.3125, 0.5, 0.3125, 1.0, 0.2812, 1.0, 0.2812, 0.5, 0.2812, 0.5, 0.2812, 1.0, 0.25, 1.0, 0.25, 0.5, 0.25, 0.5, 0.25, 1.0, 0.2188, 1.0, 0.2188, 0.5, 0.2188, 0.5, 0.2188, 1.0, 0.1875, 1.0, 0.1875, 0.5, 0.1875, 0.5, 0.1875, 1.0, 0.1562, 1.0, 0.1562, 0.5, 0.1562, 0.5, 0.1562, 1.0, 0.125, 1.0, 0.125, 0.5, 0.125, 0.5, 0.125, 1.0, 0.09375, 1.0, 0.09375, 0.5, 0.09375, 0.5, 0.09375, 1.0, 0.0625, 1.0, 0.0625, 0.5, 0.2968, 0.4854, 0.25, 0.49, 0.2032, 0.4854, 0.1582, 0.4717, 0.1167, 0.4496, 0.08029, 0.4197, 0.05045, 0.3833, 0.02827, 0.3418, 0.01461, 0.2968, 0.01, 0.25, 0.01461, 0.2032, 0.02827, 0.1582, 0.05045, 0.1167, 0.08029, 0.08029, 0.1167, 0.05045, 0.1582, 0.02827, 0.2032, 0.01461, 0.25, 0.01, 0.2968, 0.01461, 0.3418, 0.02827, 0.3833, 0.05045, 0.4197, 0.08029, 0.4496, 0.1167, 0.4717, 0.1582, 0.4854, 0.2032, 0.49, 0.25, 0.4854, 0.2968, 0.4717, 0.3418, 0.4496, 0.3833, 0.4197, 0.4197, 0.3833, 0.4496, 0.3418, 0.4717, 0.0625, 0.5, 0.0625, 1.0, 0.03125, 1.0, 0.03125, 0.5, 0.03125, 0.5, 0.03125, 1.0, 0.0, 1.0, 0.0, 0.5, 0.75, 0.49, 0.7968, 0.4854, 0.8418, 0.4717, 0.8833, 0.4496, 0.9197, 0.4197, 0.9496, 0.3833, 0.9717, 0.3418, 0.9854, 0.2968, 0.99, 0.25, 0.9854, 0.2032, 0.9717, 0.1582, 0.9496, 0.1167, 0.9197, 0.08029, 0.8833, 0.05045, 0.8418, 0.02827, 0.7968, 0.01461, 0.75, 0.01, 0.7032, 0.01461, 0.6582, 0.02827, 0.6167, 0.05045, 0.5803, 0.08029, 0.5504, 0.1167, 0.5283, 0.1582, 0.5146, 0.2032, 0.51, 0.25, 0.5146, 0.2968, 0.5283, 0.3418, 0.5504, 0.3833, 0.5803, 0.4197, 0.6167, 0.4496, 0.6582, 0.4717, 0.7032, 0.4854])
me_cylinder_003.use_remesh_fix_poles = True
me_cylinder_003.use_remesh_preserve_attributes = False
me_cylinder_003.update()

# ---- objects
ob_cube_002 = bpy.data.objects.new('Cube.002', me_cube_004)
ob_cylinder = bpy.data.objects.new('Cylinder', me_cylinder)
ob_cylinder_001 = bpy.data.objects.new('Cylinder.001', me_cylinder_003)

# ---- transforms, parenting, visibility, modifiers, constraints
ob_cube_002.location = (12.19, 0.01044, 0.0)
ob_cube_002.scale = (1.0, 2.869, 0.17)
_m = ob_cube_002.modifiers.new('Boolean', 'BOOLEAN')
_m.object = ob_cylinder
_m = ob_cube_002.modifiers.new('Boolean.001', 'BOOLEAN')
_m.object = ob_cylinder_001
ob_cylinder.location = (11.64, 0.0, 0.05108)
ob_cylinder.scale = (0.2, 0.2, 0.35)
ob_cylinder.hide_viewport = True
ob_cylinder_001.location = (11.19, 0.0, -0.5077)
ob_cylinder_001.rotation_euler = (-0.0, 1.571, 0.0)
ob_cylinder_001.scale = (0.2, 0.22, 0.35)
ob_cylinder_001.hide_viewport = True

# ---- collection membership
scene.collection.objects.link(ob_cube_002)
scene.collection.objects.link(ob_cylinder)
scene.collection.objects.link(ob_cylinder_001)

# ---- scene / render settings (as saved in the file)
scene.frame_start = 1; scene.frame_end = 250; scene.frame_set(1)
scene.render.engine = 'BLENDER_EEVEE_NEXT'
scene.cycles.use_denoising = False
scene.cycles.samples = 128
scene.cycles.sampling_pattern = 'TABULATED_SOBOL'
scene.cycles.use_adaptive_sampling = False
scene.cycles.use_light_tree = False
scene.view_settings.view_transform = 'Filmic'
bpy.context.view_layer.update()

# ---- added for rendering (the .blend has no active camera and no usable light): camera, sun
cam_auto = bpy.data.cameras.new('AutoCamera')
cam_auto.lens = 50.0
cam_auto.sensor_width = 36.0
cam_auto.clip_end = 1000.0
ob_auto_camera = bpy.data.objects.new('AutoCamera', cam_auto)
scene.collection.objects.link(ob_auto_camera)
ob_auto_camera.location = (18.9542, -8.35874, 4.16544)
ob_auto_camera.rotation_euler = (1.09748, -7.21219e-08, 0.694738)
scene.camera = ob_auto_camera
light_auto_sun = bpy.data.lights.new('AutoSun', 'SUN')
light_auto_sun.energy = 3.0
light_auto_sun.angle = 0.0523599
ob_auto_sun = bpy.data.objects.new('AutoSun', light_auto_sun)
scene.collection.objects.link(ob_auto_sun)
ob_auto_sun.rotation_euler = (0.872665, 0.174533, 0.523599)
bpy.context.view_layer.update()
